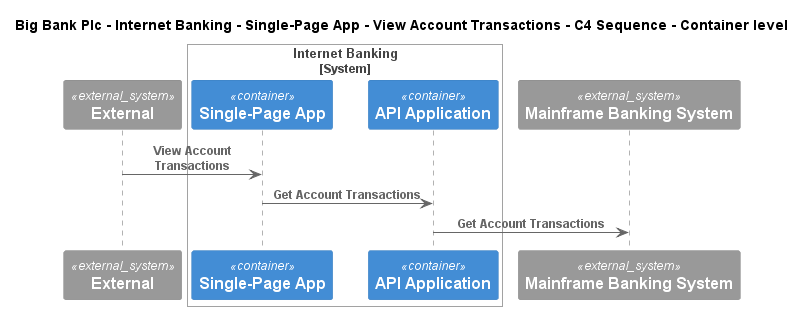

The diagram above was rendered by PlantUML. Its source (embedded in the PNG):
@startuml
!include ..\..\..\..\..\..\..\.c4s\C4_Sequence.puml
SHOW_FOOT_BOXES()

title Big Bank Plc - Internet Banking - Single-Page App - View Account Transactions - C4 Sequence - Container level

System_Ext(C4InterFlow.SoftwareSystems.ExternalSystem, "External", "")

System_Boundary(BigBankPlc.SoftwareSystems.InternetBanking, "Internet Banking")
    Container(BigBankPlc.SoftwareSystems.InternetBanking.Containers.SinglePageApp, "Single-Page App", "", "")
    Container(BigBankPlc.SoftwareSystems.InternetBanking.Containers.APIApplication, "API Application", "", "")
Boundary_End()
System_Ext(BigBankPlc.SoftwareSystems.MainframeBankingSystem, "Mainframe Banking System", "")

Rel(C4InterFlow.SoftwareSystems.ExternalSystem, BigBankPlc.SoftwareSystems.InternetBanking.Containers.SinglePageApp, "View Account Transactions")
Rel(BigBankPlc.SoftwareSystems.InternetBanking.Containers.SinglePageApp, BigBankPlc.SoftwareSystems.InternetBanking.Containers.APIApplication, "Get Account Transactions")
Rel(BigBankPlc.SoftwareSystems.InternetBanking.Containers.APIApplication, BigBankPlc.SoftwareSystems.MainframeBankingSystem, "Get Account Transactions")


@enduml